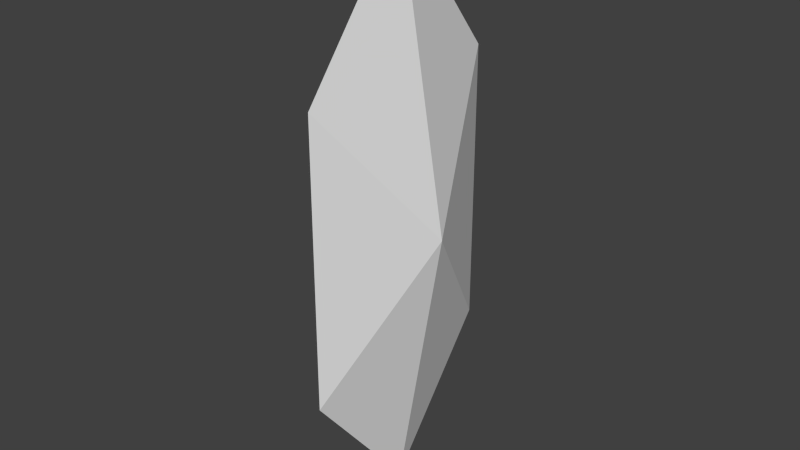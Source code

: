 # Source: ruby.blend  (saved by Blender 2.59.0; exported with 4.5.12 LTS)
import bpy
from mathutils import Matrix  # noqa: F401  (used for matrix-valued properties, if any)

bpy.ops.wm.read_factory_settings(use_empty=True)
scene = bpy.context.scene
scene.name = 'Scene'

# ---- collections
col_collection_1 = bpy.data.collections.new('Collection 1'); scene.collection.children.link(col_collection_1)

# ---- world
world_world = bpy.data.worlds.new('World'); scene.world = world_world
world_world.color = (0.05088, 0.05088, 0.05088)
world_world.use_sun_shadow = False
world_world.sun_shadow_jitter_overblur = 0.0
world_world.cycles.sampling_method = 'MANUAL'
world_world.cycles.sample_map_resolution = 256

# ---- meshes
me_cylinder_000 = bpy.data.meshes.new('Cylinder.000')
me_cylinder_000.from_pydata([(0.000194, 0.1209, 0.1537), (0.0003877, -2.384e-07, 0.3074), (0.0001938, -0.1209, 0.1537), (-0.0001938, -0.1209, -0.1537), (-0.0003878, -3.576e-07, -0.3074), (-0.0001938, 0.1209, -0.1537), (-0.052, -3.576e-07, 6.568e-05), (0.052, -3.576e-07, -6.557e-05)], [], [(1, 0, 6), (6, 2, 1), (6, 3, 2), (6, 4, 3), (6, 5, 4), (6, 0, 5), (7, 2, 3), (7, 3, 4), (7, 4, 5), (5, 0, 7), (7, 0, 1), (7, 1, 2)])
_uv = me_cylinder_000.uv_layers.new(name='UVTex')
_uv.uv.foreach_set('vector', [0.1011, 0.2618, 0.1218, 0.2873, 0.1011, 0.3124, 0.1011, 0.3124, 0.08048, 0.2873, 0.1011, 0.2618, 0.1011, 0.3124, 0.08048, 0.3375, 0.08048, 0.2873, 0.1011, 0.3124, 0.1011, 0.363, 0.08048, 0.3375, 0.1011, 0.3124, 0.1218, 0.3375, 0.1011, 0.363, 0.1011, 0.3124, 0.1218, 0.2873, 0.1218, 0.3375, 0.03956, 0.3132, 0.0618, 0.2862, 0.06178, 0.3402, 0.03956, 0.3132, 0.06178, 0.3402, 0.03954, 0.3676, 0.03956, 0.3132, 0.03954, 0.3676, 0.01732, 0.3401, 0.01732, 0.3401, 0.01734, 0.2862, 0.03956, 0.3132, 0.03956, 0.3132, 0.01734, 0.2862, 0.03958, 0.2587, 0.03956, 0.3132, 0.03958, 0.2587, 0.0618, 0.2862])
me_cylinder_000.use_remesh_preserve_volume = False
me_cylinder_000.use_remesh_preserve_attributes = False
me_cylinder_000.use_mirror_vertex_groups = False
me_cylinder_000.update()

# ---- objects
ob_cylinder_000 = bpy.data.objects.new('Cylinder.000', me_cylinder_000)

# ---- transforms, parenting, visibility, modifiers, constraints
ob_cylinder_000.location = (0.0, 0.0, 0.0)
ob_cylinder_000.lineart.crease_threshold = 0.0

# ---- collection membership
col_collection_1.objects.link(ob_cylinder_000)

# ---- scene / render settings (as saved in the file)
scene.frame_start = 1; scene.frame_end = 250; scene.frame_set(250)
scene.render.engine = 'BLENDER_EEVEE_NEXT'
scene.render.image_settings.color_mode = 'RGB'
scene.render.image_settings.compression = 90
scene.render.resolution_percentage = 50
scene.render.dither_intensity = 0.0
scene.render.bake_margin = 2
scene.render.bake_bias = 0.0
scene.cycles.use_denoising = False
scene.cycles.samples = 10
scene.cycles.sampling_pattern = 'TABULATED_SOBOL'
scene.cycles.light_sampling_threshold = 0.0
scene.cycles.use_adaptive_sampling = False
scene.cycles.use_light_tree = False
scene.cycles.blur_glossy = 0.0
scene.cycles.volume_bounces = 1
scene.cycles.pixel_filter_type = 'GAUSSIAN'
scene.cycles.sample_clamp_indirect = 0.0
scene.view_settings.view_transform = 'Standard'
bpy.context.view_layer.update()

# ---- added for rendering (the .blend has no active camera and no usable light): camera, sun
cam_auto = bpy.data.cameras.new('AutoCamera')
cam_auto.lens = 50.0
cam_auto.sensor_width = 36.0
cam_auto.clip_end = 1000.0
ob_auto_camera = bpy.data.objects.new('AutoCamera', cam_auto)
scene.collection.objects.link(ob_auto_camera)
ob_auto_camera.location = (0.618681, -0.742417, 0.494945)
ob_auto_camera.rotation_euler = (1.09748, -7.21219e-08, 0.694738)
scene.camera = ob_auto_camera
light_auto_sun = bpy.data.lights.new('AutoSun', 'SUN')
light_auto_sun.energy = 3.0
light_auto_sun.angle = 0.0523599
ob_auto_sun = bpy.data.objects.new('AutoSun', light_auto_sun)
scene.collection.objects.link(ob_auto_sun)
ob_auto_sun.rotation_euler = (0.872665, 0.174533, 0.523599)
bpy.context.view_layer.update()
